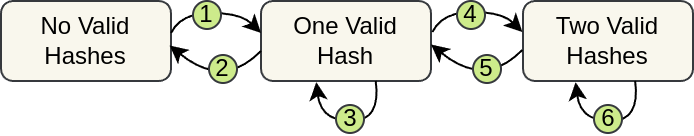

The diagram above was exported from draw.io. Its source (the exported page's mxGraphModel, read from the mxfile embedded in the PNG):
<mxGraphModel dx="425" dy="528" grid="1" gridSize="10" guides="1" tooltips="1" connect="1" arrows="1" fold="1" page="1" pageScale="1" pageWidth="850" pageHeight="1100" math="0" shadow="0">
  <root>
    <mxCell id="0" />
    <mxCell id="1" parent="0" />
    <mxCell id="W4iCODChz0-wDZrAT3vU-4" value="One Valid Hash" style="rounded=1;whiteSpace=wrap;html=1;fillColor=#f9f7ed;strokeColor=#36393d;" parent="1" vertex="1">
      <mxGeometry x="160" y="300" width="85" height="40" as="geometry" />
    </mxCell>
    <mxCell id="W4iCODChz0-wDZrAT3vU-5" value="Two Valid Hashes" style="rounded=1;whiteSpace=wrap;html=1;fillColor=#f9f7ed;strokeColor=#36393d;" parent="1" vertex="1">
      <mxGeometry x="291" y="300" width="85" height="40" as="geometry" />
    </mxCell>
    <mxCell id="W4iCODChz0-wDZrAT3vU-6" value="No Valid Hashes" style="rounded=1;whiteSpace=wrap;html=1;fillColor=#f9f7ed;strokeColor=#36393d;" parent="1" vertex="1">
      <mxGeometry x="30" y="300" width="85" height="40" as="geometry" />
    </mxCell>
    <mxCell id="W4iCODChz0-wDZrAT3vU-13" value="" style="curved=1;endArrow=classic;html=1;rounded=0;exitX=1;exitY=0.25;exitDx=0;exitDy=0;entryX=0;entryY=0.25;entryDx=0;entryDy=0;" parent="1" edge="1">
      <mxGeometry width="50" height="50" relative="1" as="geometry">
        <mxPoint x="115" y="316" as="sourcePoint" />
        <mxPoint x="160" y="316" as="targetPoint" />
        <Array as="points">
          <mxPoint x="120" y="306" />
          <mxPoint x="150" y="306" />
        </Array>
      </mxGeometry>
    </mxCell>
    <mxCell id="W4iCODChz0-wDZrAT3vU-14" value="" style="curved=1;endArrow=classic;html=1;rounded=0;exitX=0.6;exitY=0.985;exitDx=0;exitDy=0;entryX=0.25;entryY=1;entryDx=0;entryDy=0;exitPerimeter=0;" parent="1" edge="1">
      <mxGeometry width="50" height="50" relative="1" as="geometry">
        <mxPoint x="217.38" y="340.0000000000001" as="sourcePoint" />
        <mxPoint x="187.63" y="340.6" as="targetPoint" />
        <Array as="points">
          <mxPoint x="220" y="360" />
          <mxPoint x="190" y="360" />
        </Array>
      </mxGeometry>
    </mxCell>
    <mxCell id="VTvCjUvtUk-aAoa5aTRP-3" value="" style="curved=1;endArrow=none;html=1;rounded=0;exitX=0.992;exitY=0.681;exitDx=0;exitDy=0;exitPerimeter=0;entryX=0;entryY=0.75;entryDx=0;entryDy=0;endFill=0;startArrow=classic;startFill=1;" edge="1" parent="1">
      <mxGeometry width="50" height="50" relative="1" as="geometry">
        <mxPoint x="114.32" y="322.24" as="sourcePoint" />
        <mxPoint x="160" y="325" as="targetPoint" />
        <Array as="points">
          <mxPoint x="130" y="335" />
          <mxPoint x="150" y="335" />
        </Array>
      </mxGeometry>
    </mxCell>
    <mxCell id="VTvCjUvtUk-aAoa5aTRP-4" value="" style="curved=1;endArrow=classic;html=1;rounded=0;exitX=1;exitY=0.25;exitDx=0;exitDy=0;entryX=0;entryY=0.25;entryDx=0;entryDy=0;" edge="1" parent="1">
      <mxGeometry width="50" height="50" relative="1" as="geometry">
        <mxPoint x="245.68" y="315.5" as="sourcePoint" />
        <mxPoint x="290.68" y="315.5" as="targetPoint" />
        <Array as="points">
          <mxPoint x="250.68" y="305.5" />
          <mxPoint x="280.68" y="305.5" />
        </Array>
      </mxGeometry>
    </mxCell>
    <mxCell id="VTvCjUvtUk-aAoa5aTRP-5" value="" style="curved=1;endArrow=none;html=1;rounded=0;exitX=0.992;exitY=0.681;exitDx=0;exitDy=0;exitPerimeter=0;entryX=0;entryY=0.75;entryDx=0;entryDy=0;endFill=0;startArrow=classic;startFill=1;" edge="1" parent="1">
      <mxGeometry width="50" height="50" relative="1" as="geometry">
        <mxPoint x="245" y="321.74" as="sourcePoint" />
        <mxPoint x="290.68" y="324.5" as="targetPoint" />
        <Array as="points">
          <mxPoint x="260.68" y="334.5" />
          <mxPoint x="280.68" y="334.5" />
        </Array>
      </mxGeometry>
    </mxCell>
    <mxCell id="W4iCODChz0-wDZrAT3vU-17" value="1" style="ellipse;whiteSpace=wrap;html=1;aspect=fixed;fillColor=#cdeb8b;strokeColor=#36393d;" parent="1" vertex="1">
      <mxGeometry x="126" y="300" width="14" height="14" as="geometry" />
    </mxCell>
    <mxCell id="VTvCjUvtUk-aAoa5aTRP-6" value="2" style="ellipse;whiteSpace=wrap;html=1;aspect=fixed;fillColor=#cdeb8b;strokeColor=#36393d;" vertex="1" parent="1">
      <mxGeometry x="134" y="327" width="14" height="14" as="geometry" />
    </mxCell>
    <mxCell id="VTvCjUvtUk-aAoa5aTRP-8" value="4" style="ellipse;whiteSpace=wrap;html=1;aspect=fixed;fillColor=#cdeb8b;strokeColor=#36393d;" vertex="1" parent="1">
      <mxGeometry x="258" y="300" width="14" height="14" as="geometry" />
    </mxCell>
    <mxCell id="VTvCjUvtUk-aAoa5aTRP-9" value="5" style="ellipse;whiteSpace=wrap;html=1;aspect=fixed;fillColor=#cdeb8b;strokeColor=#36393d;" vertex="1" parent="1">
      <mxGeometry x="266" y="327" width="14" height="14" as="geometry" />
    </mxCell>
    <mxCell id="VTvCjUvtUk-aAoa5aTRP-10" value="3" style="ellipse;whiteSpace=wrap;html=1;aspect=fixed;fillColor=#cdeb8b;strokeColor=#36393d;" vertex="1" parent="1">
      <mxGeometry x="197.5" y="352" width="14" height="14" as="geometry" />
    </mxCell>
    <mxCell id="VTvCjUvtUk-aAoa5aTRP-12" value="" style="curved=1;endArrow=classic;html=1;rounded=0;exitX=0.6;exitY=0.985;exitDx=0;exitDy=0;entryX=0.25;entryY=1;entryDx=0;entryDy=0;exitPerimeter=0;" edge="1" parent="1">
      <mxGeometry width="50" height="50" relative="1" as="geometry">
        <mxPoint x="347.07" y="340.0000000000001" as="sourcePoint" />
        <mxPoint x="317.32" y="340.6" as="targetPoint" />
        <Array as="points">
          <mxPoint x="349.69" y="360" />
          <mxPoint x="319.69" y="360" />
        </Array>
      </mxGeometry>
    </mxCell>
    <mxCell id="VTvCjUvtUk-aAoa5aTRP-14" value="6" style="ellipse;whiteSpace=wrap;html=1;aspect=fixed;fillColor=#cdeb8b;strokeColor=#36393d;" vertex="1" parent="1">
      <mxGeometry x="326.5" y="352" width="14" height="14" as="geometry" />
    </mxCell>
  </root>
</mxGraphModel>